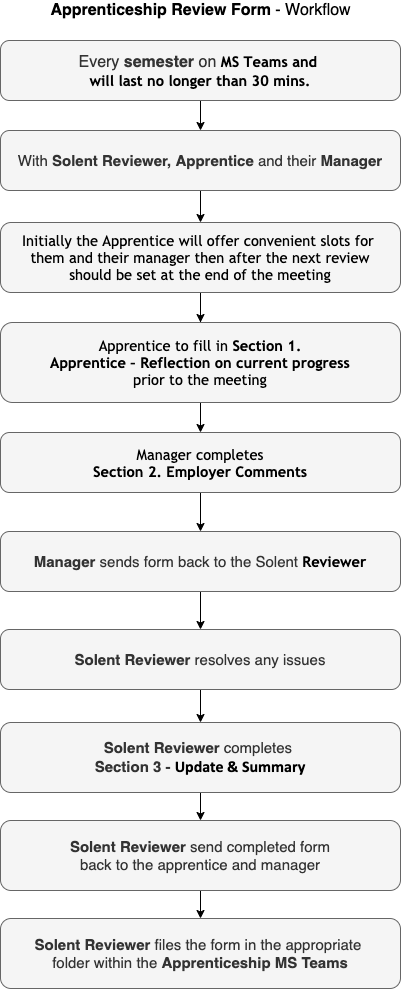

The diagram above was exported from draw.io. Its source (the exported page's mxGraphModel, read from the mxfile embedded in the PNG):
<mxGraphModel dx="1106" dy="1003" grid="1" gridSize="10" guides="1" tooltips="1" connect="1" arrows="1" fold="1" page="1" pageScale="1" pageWidth="827" pageHeight="1169" math="0" shadow="0">
  <root>
    <mxCell id="0" />
    <mxCell id="1" parent="0" />
    <mxCell id="87L-PMfHfAfLbrSZXM50-5" value="" style="edgeStyle=orthogonalEdgeStyle;rounded=0;orthogonalLoop=1;jettySize=auto;html=1;" parent="1" source="87L-PMfHfAfLbrSZXM50-1" target="87L-PMfHfAfLbrSZXM50-3" edge="1">
      <mxGeometry relative="1" as="geometry" />
    </mxCell>
    <mxCell id="87L-PMfHfAfLbrSZXM50-1" value="&lt;span style=&quot;font-size: 16px&quot;&gt;Every &lt;b&gt;semester&lt;/b&gt;&amp;nbsp;on&amp;nbsp;&lt;/span&gt;&lt;b style=&quot;color: rgb(0 , 0 , 0) ; font-family: &amp;#34;trebuchet ms&amp;#34; , sans-serif ; font-size: 14.6667px ; text-align: left&quot;&gt;MS Teams and &lt;br&gt;will last no longer than 30 mins.&lt;/b&gt;" style="rounded=1;whiteSpace=wrap;html=1;fillColor=#f5f5f5;strokeColor=#666666;fontColor=#333333;" parent="1" vertex="1">
      <mxGeometry x="200" y="80" width="400" height="60" as="geometry" />
    </mxCell>
    <mxCell id="aQdSoSuaYtsB42D5blbF-6" value="" style="edgeStyle=orthogonalEdgeStyle;rounded=0;orthogonalLoop=1;jettySize=auto;html=1;" parent="1" source="87L-PMfHfAfLbrSZXM50-3" target="aQdSoSuaYtsB42D5blbF-1" edge="1">
      <mxGeometry relative="1" as="geometry" />
    </mxCell>
    <mxCell id="87L-PMfHfAfLbrSZXM50-3" value="&lt;font face=&quot;helvetica&quot;&gt;&lt;span style=&quot;font-size: 15px&quot;&gt;With &lt;b&gt;Solent Reviewer, Apprentice&lt;/b&gt; and their&amp;nbsp;&lt;b&gt;Manager&lt;/b&gt;&lt;/span&gt;&lt;/font&gt;" style="rounded=1;whiteSpace=wrap;html=1;fillColor=#f5f5f5;strokeColor=#666666;fontColor=#333333;" parent="1" vertex="1">
      <mxGeometry x="200" y="170" width="400" height="60" as="geometry" />
    </mxCell>
    <mxCell id="87L-PMfHfAfLbrSZXM50-15" value="" style="edgeStyle=orthogonalEdgeStyle;rounded=0;orthogonalLoop=1;jettySize=auto;html=1;" parent="1" source="87L-PMfHfAfLbrSZXM50-11" edge="1">
      <mxGeometry relative="1" as="geometry">
        <mxPoint x="400" y="392" as="targetPoint" />
      </mxGeometry>
    </mxCell>
    <mxCell id="aQdSoSuaYtsB42D5blbF-4" value="" style="edgeStyle=orthogonalEdgeStyle;rounded=0;orthogonalLoop=1;jettySize=auto;html=1;" parent="1" source="87L-PMfHfAfLbrSZXM50-11" target="87L-PMfHfAfLbrSZXM50-14" edge="1">
      <mxGeometry relative="1" as="geometry" />
    </mxCell>
    <mxCell id="87L-PMfHfAfLbrSZXM50-11" value="&lt;span style=&quot;color: rgb(0 , 0 , 0) ; font-family: &amp;#34;trebuchet ms&amp;#34; , sans-serif ; font-size: 14.6667px ; text-align: left&quot;&gt;Apprentice to fill in &lt;b&gt;Section 1.&lt;br&gt;&lt;/b&gt;&lt;/span&gt;&lt;b style=&quot;color: rgb(0 , 0 , 0) ; font-family: &amp;#34;trebuchet ms&amp;#34; , sans-serif ; font-size: 14.6667px ; text-align: left&quot;&gt;Apprentice – Reflection on current progress&lt;br&gt;&lt;/b&gt;&lt;span style=&quot;color: rgb(0 , 0 , 0) ; font-family: &amp;#34;trebuchet ms&amp;#34; , sans-serif ; font-size: 14.6667px ; text-align: left&quot;&gt;prior to the meeting&lt;/span&gt;" style="rounded=1;whiteSpace=wrap;html=1;fillColor=#f5f5f5;strokeColor=#666666;fontColor=#333333;" parent="1" vertex="1">
      <mxGeometry x="200" y="362" width="400" height="80" as="geometry" />
    </mxCell>
    <mxCell id="87L-PMfHfAfLbrSZXM50-17" value="" style="edgeStyle=orthogonalEdgeStyle;rounded=0;orthogonalLoop=1;jettySize=auto;html=1;" parent="1" source="87L-PMfHfAfLbrSZXM50-14" target="87L-PMfHfAfLbrSZXM50-16" edge="1">
      <mxGeometry relative="1" as="geometry" />
    </mxCell>
    <mxCell id="87L-PMfHfAfLbrSZXM50-14" value="&lt;span style=&quot;color: rgb(0 , 0 , 0) ; font-family: &amp;#34;trebuchet ms&amp;#34; , sans-serif ; font-size: 14.6667px ; text-align: left&quot;&gt;Manager completes&lt;br&gt;&amp;nbsp;&lt;b&gt;Section 2.&lt;/b&gt;&amp;nbsp;&lt;/span&gt;&lt;b style=&quot;color: rgb(0 , 0 , 0) ; font-family: &amp;#34;trebuchet ms&amp;#34; , sans-serif ; font-size: 14.6667px ; text-align: left&quot;&gt;Employer Comments&lt;/b&gt;&lt;span style=&quot;color: rgb(0 , 0 , 0) ; font-family: &amp;#34;trebuchet ms&amp;#34; , sans-serif ; font-size: 14.6667px ; text-align: left&quot;&gt;&amp;nbsp;&lt;/span&gt;" style="rounded=1;whiteSpace=wrap;html=1;fillColor=#f5f5f5;strokeColor=#666666;fontColor=#333333;" parent="1" vertex="1">
      <mxGeometry x="200" y="472" width="400" height="60" as="geometry" />
    </mxCell>
    <mxCell id="3-fc88Hy9pc2zmQHZDVB-10" value="" style="edgeStyle=orthogonalEdgeStyle;rounded=0;orthogonalLoop=1;jettySize=auto;html=1;" parent="1" source="87L-PMfHfAfLbrSZXM50-16" target="3-fc88Hy9pc2zmQHZDVB-5" edge="1">
      <mxGeometry relative="1" as="geometry" />
    </mxCell>
    <mxCell id="87L-PMfHfAfLbrSZXM50-16" value="&lt;font face=&quot;helvetica&quot;&gt;&lt;span style=&quot;font-size: 15px&quot;&gt;&lt;b&gt;Manager &lt;/b&gt;sends form back to&lt;b&gt; &lt;/b&gt;the Solent&amp;nbsp;&lt;/span&gt;&lt;/font&gt;&lt;b style=&quot;color: rgb(0 , 0 , 0) ; font-family: &amp;#34;trebuchet ms&amp;#34; , sans-serif ; font-size: 14.6667px ; text-align: left&quot;&gt;Reviewer&lt;br&gt;&lt;/b&gt;" style="rounded=1;whiteSpace=wrap;html=1;fillColor=#f5f5f5;strokeColor=#666666;fontColor=#333333;" parent="1" vertex="1">
      <mxGeometry x="200" y="571" width="400" height="60" as="geometry" />
    </mxCell>
    <mxCell id="87L-PMfHfAfLbrSZXM50-20" value="&lt;font style=&quot;font-size: 16px&quot;&gt;&lt;b&gt;Apprenticeship Review Form&lt;/b&gt;&amp;nbsp;- Workflow&lt;/font&gt;" style="text;html=1;align=center;verticalAlign=middle;resizable=0;points=[];autosize=1;strokeColor=none;" parent="1" vertex="1">
      <mxGeometry x="240" y="40" width="320" height="20" as="geometry" />
    </mxCell>
    <mxCell id="3-fc88Hy9pc2zmQHZDVB-15" value="" style="edgeStyle=orthogonalEdgeStyle;rounded=0;orthogonalLoop=1;jettySize=auto;html=1;" parent="1" source="By6CHEx1Vb35oD5jYj2o-1" target="3-fc88Hy9pc2zmQHZDVB-2" edge="1">
      <mxGeometry relative="1" as="geometry" />
    </mxCell>
    <mxCell id="By6CHEx1Vb35oD5jYj2o-1" value="&lt;font face=&quot;helvetica&quot;&gt;&lt;span style=&quot;font-size: 15px&quot;&gt;&lt;b&gt;Solent Reviewer&lt;/b&gt; send completed form&lt;br&gt;back to the apprentice and manager&lt;/span&gt;&lt;/font&gt;" style="rounded=1;whiteSpace=wrap;html=1;fillColor=#f5f5f5;strokeColor=#666666;fontColor=#333333;" parent="1" vertex="1">
      <mxGeometry x="200" y="860" width="400" height="70" as="geometry" />
    </mxCell>
    <mxCell id="3-fc88Hy9pc2zmQHZDVB-2" value="&lt;font face=&quot;helvetica&quot;&gt;&lt;span style=&quot;font-size: 15px&quot;&gt;&lt;b&gt;Solent Reviewer &lt;/b&gt;files the form in the appropriate &lt;br&gt;folder within the &lt;b&gt;Apprenticeship MS Teams&lt;/b&gt;&lt;/span&gt;&lt;/font&gt;" style="rounded=1;whiteSpace=wrap;html=1;fillColor=#f5f5f5;strokeColor=#666666;fontColor=#333333;" parent="1" vertex="1">
      <mxGeometry x="200" y="958" width="400" height="70" as="geometry" />
    </mxCell>
    <mxCell id="3-fc88Hy9pc2zmQHZDVB-13" value="" style="edgeStyle=orthogonalEdgeStyle;rounded=0;orthogonalLoop=1;jettySize=auto;html=1;" parent="1" source="3-fc88Hy9pc2zmQHZDVB-5" target="3-fc88Hy9pc2zmQHZDVB-6" edge="1">
      <mxGeometry relative="1" as="geometry" />
    </mxCell>
    <mxCell id="3-fc88Hy9pc2zmQHZDVB-5" value="&lt;font face=&quot;helvetica&quot;&gt;&lt;span style=&quot;font-size: 15px&quot;&gt;&lt;b&gt;Solent Reviewer&amp;nbsp;&lt;/b&gt;&lt;/span&gt;&lt;/font&gt;&lt;span style=&quot;font-family: &amp;#34;helvetica&amp;#34; ; font-size: 15px&quot;&gt;resolves any issues&lt;/span&gt;" style="rounded=1;whiteSpace=wrap;html=1;fillColor=#f5f5f5;strokeColor=#666666;fontColor=#333333;" parent="1" vertex="1">
      <mxGeometry x="200" y="669" width="400" height="60" as="geometry" />
    </mxCell>
    <mxCell id="3-fc88Hy9pc2zmQHZDVB-14" value="" style="edgeStyle=orthogonalEdgeStyle;rounded=0;orthogonalLoop=1;jettySize=auto;html=1;" parent="1" source="3-fc88Hy9pc2zmQHZDVB-6" target="By6CHEx1Vb35oD5jYj2o-1" edge="1">
      <mxGeometry relative="1" as="geometry" />
    </mxCell>
    <mxCell id="3-fc88Hy9pc2zmQHZDVB-6" value="&lt;font face=&quot;helvetica&quot;&gt;&lt;span style=&quot;font-size: 15px&quot;&gt;&lt;b&gt;Solent Reviewer &lt;/b&gt;completes &lt;br&gt;&lt;b&gt;Section 3 -&amp;nbsp;&lt;/b&gt;&lt;/span&gt;&lt;/font&gt;&lt;b style=&quot;color: rgb(0 , 0 , 0) ; font-size: medium&quot;&gt;&lt;span lang=&quot;EN-US&quot; style=&quot;font-size: 12pt ; font-family: &amp;#34;calibri&amp;#34; , sans-serif&quot;&gt;Update &amp;amp; Summary&lt;/span&gt;&lt;/b&gt;&lt;span style=&quot;color: rgb(0 , 0 , 0) ; font-size: medium&quot;&gt;&lt;/span&gt;" style="rounded=1;whiteSpace=wrap;html=1;fillColor=#f5f5f5;strokeColor=#666666;fontColor=#333333;" parent="1" vertex="1">
      <mxGeometry x="200" y="762" width="400" height="70" as="geometry" />
    </mxCell>
    <mxCell id="aQdSoSuaYtsB42D5blbF-7" value="" style="edgeStyle=orthogonalEdgeStyle;rounded=0;orthogonalLoop=1;jettySize=auto;html=1;" parent="1" source="aQdSoSuaYtsB42D5blbF-1" target="87L-PMfHfAfLbrSZXM50-11" edge="1">
      <mxGeometry relative="1" as="geometry" />
    </mxCell>
    <mxCell id="aQdSoSuaYtsB42D5blbF-1" value="&lt;span style=&quot;color: rgb(0 , 0 , 0) ; font-family: &amp;#34;trebuchet ms&amp;#34; , sans-serif ; font-size: 14.6667px ; text-align: left&quot;&gt;Initially the Apprentice will offer convenient slots for &lt;br&gt;them and their manager then after the next review&lt;br&gt;should be set at the end of the meeting&lt;/span&gt;" style="rounded=1;whiteSpace=wrap;html=1;fillColor=#f5f5f5;strokeColor=#666666;fontColor=#333333;" parent="1" vertex="1">
      <mxGeometry x="200" y="262" width="400" height="70" as="geometry" />
    </mxCell>
  </root>
</mxGraphModel>